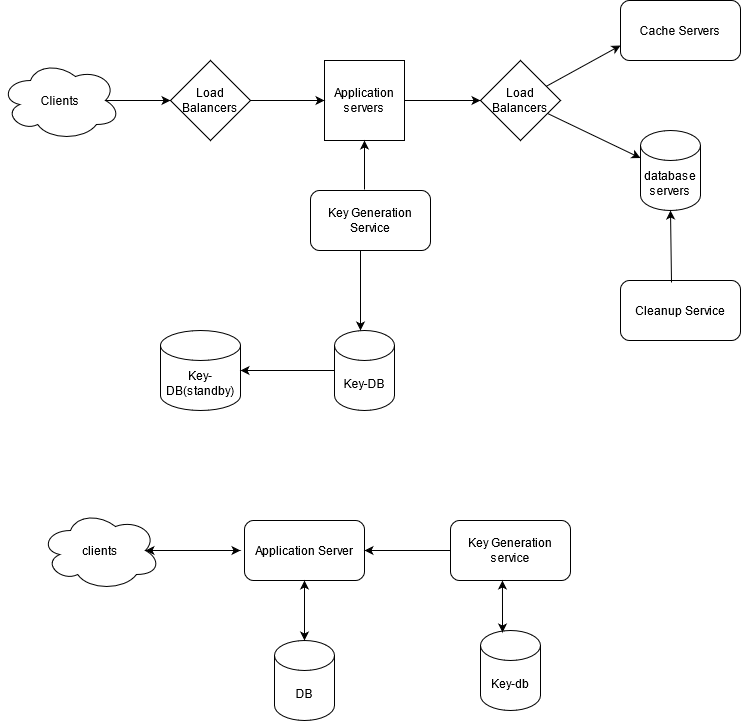

The diagram above was exported from draw.io. Its source (the exported page's mxGraphModel, read from the mxfile embedded in the PNG):
<mxGraphModel dx="1038" dy="536" grid="1" gridSize="10" guides="1" tooltips="1" connect="1" arrows="1" fold="1" page="1" pageScale="1" pageWidth="827" pageHeight="1169" math="0" shadow="0">
  <root>
    <mxCell id="0" />
    <mxCell id="1" parent="0" />
    <mxCell id="tzQIo3Sj5JzxNlLSqnFC-1" value="Clients" style="ellipse;shape=cloud;whiteSpace=wrap;html=1;" vertex="1" parent="1">
      <mxGeometry x="50" y="70" width="120" height="80" as="geometry" />
    </mxCell>
    <mxCell id="tzQIo3Sj5JzxNlLSqnFC-2" value="Load Balancers" style="rhombus;whiteSpace=wrap;html=1;" vertex="1" parent="1">
      <mxGeometry x="220" y="70" width="80" height="80" as="geometry" />
    </mxCell>
    <mxCell id="tzQIo3Sj5JzxNlLSqnFC-3" value="Application servers" style="whiteSpace=wrap;html=1;aspect=fixed;" vertex="1" parent="1">
      <mxGeometry x="374" y="70" width="80" height="80" as="geometry" />
    </mxCell>
    <mxCell id="tzQIo3Sj5JzxNlLSqnFC-4" value="Load Balancers" style="rhombus;whiteSpace=wrap;html=1;" vertex="1" parent="1">
      <mxGeometry x="530" y="70" width="80" height="80" as="geometry" />
    </mxCell>
    <mxCell id="tzQIo3Sj5JzxNlLSqnFC-5" value="Cache Servers" style="rounded=1;whiteSpace=wrap;html=1;" vertex="1" parent="1">
      <mxGeometry x="670" y="10" width="120" height="60" as="geometry" />
    </mxCell>
    <mxCell id="tzQIo3Sj5JzxNlLSqnFC-6" value="database servers" style="shape=cylinder3;whiteSpace=wrap;html=1;boundedLbl=1;backgroundOutline=1;size=15;" vertex="1" parent="1">
      <mxGeometry x="690" y="140" width="60" height="80" as="geometry" />
    </mxCell>
    <mxCell id="tzQIo3Sj5JzxNlLSqnFC-7" value="Key-DB" style="shape=cylinder3;whiteSpace=wrap;html=1;boundedLbl=1;backgroundOutline=1;size=15;" vertex="1" parent="1">
      <mxGeometry x="384" y="340" width="60" height="80" as="geometry" />
    </mxCell>
    <mxCell id="tzQIo3Sj5JzxNlLSqnFC-8" value="Key Generation Service" style="rounded=1;whiteSpace=wrap;html=1;" vertex="1" parent="1">
      <mxGeometry x="360" y="200" width="120" height="60" as="geometry" />
    </mxCell>
    <mxCell id="tzQIo3Sj5JzxNlLSqnFC-9" value="Key-DB(standby)" style="shape=cylinder3;whiteSpace=wrap;html=1;boundedLbl=1;backgroundOutline=1;size=15;" vertex="1" parent="1">
      <mxGeometry x="210" y="340" width="80" height="80" as="geometry" />
    </mxCell>
    <mxCell id="tzQIo3Sj5JzxNlLSqnFC-10" value="" style="endArrow=classic;html=1;rounded=0;entryX=0;entryY=0.5;entryDx=0;entryDy=0;exitX=0.875;exitY=0.5;exitDx=0;exitDy=0;exitPerimeter=0;" edge="1" parent="1" source="tzQIo3Sj5JzxNlLSqnFC-1" target="tzQIo3Sj5JzxNlLSqnFC-2">
      <mxGeometry width="50" height="50" relative="1" as="geometry">
        <mxPoint x="160" y="150" as="sourcePoint" />
        <mxPoint x="210" y="100" as="targetPoint" />
      </mxGeometry>
    </mxCell>
    <mxCell id="tzQIo3Sj5JzxNlLSqnFC-11" value="" style="endArrow=classic;html=1;rounded=0;exitX=1;exitY=0.5;exitDx=0;exitDy=0;entryX=0;entryY=0.5;entryDx=0;entryDy=0;" edge="1" parent="1" source="tzQIo3Sj5JzxNlLSqnFC-2" target="tzQIo3Sj5JzxNlLSqnFC-3">
      <mxGeometry width="50" height="50" relative="1" as="geometry">
        <mxPoint x="390" y="240" as="sourcePoint" />
        <mxPoint x="440" y="190" as="targetPoint" />
      </mxGeometry>
    </mxCell>
    <mxCell id="tzQIo3Sj5JzxNlLSqnFC-12" value="" style="endArrow=classic;html=1;rounded=0;entryX=0;entryY=0.5;entryDx=0;entryDy=0;exitX=1;exitY=0.5;exitDx=0;exitDy=0;" edge="1" parent="1" source="tzQIo3Sj5JzxNlLSqnFC-3" target="tzQIo3Sj5JzxNlLSqnFC-4">
      <mxGeometry width="50" height="50" relative="1" as="geometry">
        <mxPoint x="390" y="240" as="sourcePoint" />
        <mxPoint x="440" y="190" as="targetPoint" />
      </mxGeometry>
    </mxCell>
    <mxCell id="tzQIo3Sj5JzxNlLSqnFC-13" value="" style="endArrow=classic;html=1;rounded=0;entryX=0;entryY=0.75;entryDx=0;entryDy=0;" edge="1" parent="1" source="tzQIo3Sj5JzxNlLSqnFC-4" target="tzQIo3Sj5JzxNlLSqnFC-5">
      <mxGeometry width="50" height="50" relative="1" as="geometry">
        <mxPoint x="390" y="240" as="sourcePoint" />
        <mxPoint x="440" y="190" as="targetPoint" />
      </mxGeometry>
    </mxCell>
    <mxCell id="tzQIo3Sj5JzxNlLSqnFC-16" value="" style="endArrow=classic;html=1;rounded=0;entryX=0;entryY=0;entryDx=0;entryDy=27.5;entryPerimeter=0;" edge="1" parent="1" source="tzQIo3Sj5JzxNlLSqnFC-4" target="tzQIo3Sj5JzxNlLSqnFC-6">
      <mxGeometry width="50" height="50" relative="1" as="geometry">
        <mxPoint x="390" y="240" as="sourcePoint" />
        <mxPoint x="440" y="190" as="targetPoint" />
      </mxGeometry>
    </mxCell>
    <mxCell id="tzQIo3Sj5JzxNlLSqnFC-17" value="Cleanup Service" style="rounded=1;whiteSpace=wrap;html=1;" vertex="1" parent="1">
      <mxGeometry x="670" y="290" width="120" height="60" as="geometry" />
    </mxCell>
    <mxCell id="tzQIo3Sj5JzxNlLSqnFC-18" value="" style="endArrow=classic;html=1;rounded=0;exitX=0.425;exitY=0.033;exitDx=0;exitDy=0;exitPerimeter=0;entryX=0.5;entryY=1;entryDx=0;entryDy=0;entryPerimeter=0;" edge="1" parent="1" source="tzQIo3Sj5JzxNlLSqnFC-17" target="tzQIo3Sj5JzxNlLSqnFC-6">
      <mxGeometry width="50" height="50" relative="1" as="geometry">
        <mxPoint x="390" y="240" as="sourcePoint" />
        <mxPoint x="440" y="190" as="targetPoint" />
      </mxGeometry>
    </mxCell>
    <mxCell id="tzQIo3Sj5JzxNlLSqnFC-19" value="" style="endArrow=classic;html=1;rounded=0;entryX=0.5;entryY=1;entryDx=0;entryDy=0;exitX=0.45;exitY=-0.017;exitDx=0;exitDy=0;exitPerimeter=0;" edge="1" parent="1" source="tzQIo3Sj5JzxNlLSqnFC-8" target="tzQIo3Sj5JzxNlLSqnFC-3">
      <mxGeometry width="50" height="50" relative="1" as="geometry">
        <mxPoint x="390" y="240" as="sourcePoint" />
        <mxPoint x="440" y="190" as="targetPoint" />
      </mxGeometry>
    </mxCell>
    <mxCell id="tzQIo3Sj5JzxNlLSqnFC-20" value="" style="endArrow=classic;html=1;rounded=0;" edge="1" parent="1">
      <mxGeometry width="50" height="50" relative="1" as="geometry">
        <mxPoint x="410" y="260" as="sourcePoint" />
        <mxPoint x="410" y="340" as="targetPoint" />
      </mxGeometry>
    </mxCell>
    <mxCell id="tzQIo3Sj5JzxNlLSqnFC-21" value="" style="endArrow=classic;html=1;rounded=0;exitX=0;exitY=0.5;exitDx=0;exitDy=0;exitPerimeter=0;entryX=1;entryY=0.5;entryDx=0;entryDy=0;entryPerimeter=0;" edge="1" parent="1" source="tzQIo3Sj5JzxNlLSqnFC-7" target="tzQIo3Sj5JzxNlLSqnFC-9">
      <mxGeometry width="50" height="50" relative="1" as="geometry">
        <mxPoint x="390" y="240" as="sourcePoint" />
        <mxPoint x="300" y="380" as="targetPoint" />
      </mxGeometry>
    </mxCell>
    <mxCell id="tzQIo3Sj5JzxNlLSqnFC-22" value="clients" style="ellipse;shape=cloud;whiteSpace=wrap;html=1;" vertex="1" parent="1">
      <mxGeometry x="90" y="520" width="120" height="80" as="geometry" />
    </mxCell>
    <mxCell id="tzQIo3Sj5JzxNlLSqnFC-23" value="Application Server" style="rounded=1;whiteSpace=wrap;html=1;" vertex="1" parent="1">
      <mxGeometry x="294" y="530" width="120" height="60" as="geometry" />
    </mxCell>
    <mxCell id="tzQIo3Sj5JzxNlLSqnFC-24" value="Key Generation service" style="rounded=1;whiteSpace=wrap;html=1;" vertex="1" parent="1">
      <mxGeometry x="500" y="530" width="120" height="60" as="geometry" />
    </mxCell>
    <mxCell id="tzQIo3Sj5JzxNlLSqnFC-25" value="DB" style="shape=cylinder3;whiteSpace=wrap;html=1;boundedLbl=1;backgroundOutline=1;size=15;" vertex="1" parent="1">
      <mxGeometry x="324" y="650" width="60" height="80" as="geometry" />
    </mxCell>
    <mxCell id="tzQIo3Sj5JzxNlLSqnFC-26" value="Key-db" style="shape=cylinder3;whiteSpace=wrap;html=1;boundedLbl=1;backgroundOutline=1;size=15;" vertex="1" parent="1">
      <mxGeometry x="530" y="640" width="60" height="80" as="geometry" />
    </mxCell>
    <mxCell id="tzQIo3Sj5JzxNlLSqnFC-27" value="" style="endArrow=classic;startArrow=classic;html=1;rounded=0;exitX=0.875;exitY=0.5;exitDx=0;exitDy=0;exitPerimeter=0;" edge="1" parent="1" source="tzQIo3Sj5JzxNlLSqnFC-22">
      <mxGeometry width="50" height="50" relative="1" as="geometry">
        <mxPoint x="210" y="620" as="sourcePoint" />
        <mxPoint x="290" y="560" as="targetPoint" />
      </mxGeometry>
    </mxCell>
    <mxCell id="tzQIo3Sj5JzxNlLSqnFC-28" value="" style="endArrow=classic;html=1;rounded=0;exitX=0;exitY=0.5;exitDx=0;exitDy=0;entryX=1;entryY=0.5;entryDx=0;entryDy=0;" edge="1" parent="1" source="tzQIo3Sj5JzxNlLSqnFC-24" target="tzQIo3Sj5JzxNlLSqnFC-23">
      <mxGeometry width="50" height="50" relative="1" as="geometry">
        <mxPoint x="120" y="690" as="sourcePoint" />
        <mxPoint x="170" y="640" as="targetPoint" />
      </mxGeometry>
    </mxCell>
    <mxCell id="tzQIo3Sj5JzxNlLSqnFC-29" value="" style="endArrow=classic;startArrow=classic;html=1;rounded=0;entryX=0.5;entryY=1;entryDx=0;entryDy=0;" edge="1" parent="1" source="tzQIo3Sj5JzxNlLSqnFC-25" target="tzQIo3Sj5JzxNlLSqnFC-23">
      <mxGeometry width="50" height="50" relative="1" as="geometry">
        <mxPoint x="240" y="680" as="sourcePoint" />
        <mxPoint x="290" y="630" as="targetPoint" />
      </mxGeometry>
    </mxCell>
    <mxCell id="tzQIo3Sj5JzxNlLSqnFC-30" value="" style="endArrow=classic;startArrow=classic;html=1;rounded=0;entryX=0.433;entryY=1;entryDx=0;entryDy=0;entryPerimeter=0;exitX=0.367;exitY=0.025;exitDx=0;exitDy=0;exitPerimeter=0;" edge="1" parent="1" source="tzQIo3Sj5JzxNlLSqnFC-26" target="tzQIo3Sj5JzxNlLSqnFC-24">
      <mxGeometry width="50" height="50" relative="1" as="geometry">
        <mxPoint x="490" y="650" as="sourcePoint" />
        <mxPoint x="540" y="600" as="targetPoint" />
      </mxGeometry>
    </mxCell>
  </root>
</mxGraphModel>